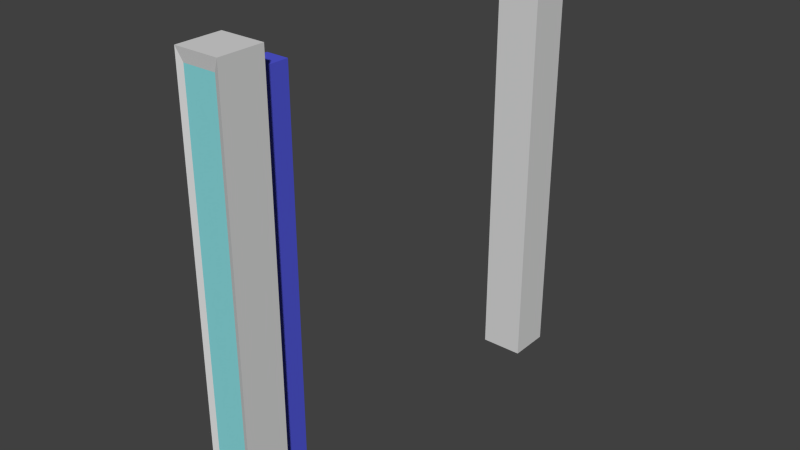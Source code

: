 # Source: DoorSingle.blend  (saved by Blender 2.69.0; exported with 4.5.12 LTS)
import bpy
from mathutils import Matrix  # noqa: F401  (used for matrix-valued properties, if any)

bpy.ops.wm.read_factory_settings(use_empty=True)
scene = bpy.context.scene
scene.name = 'Scene'

# ---- collections
col_collection_1 = bpy.data.collections.new('Collection 1'); scene.collection.children.link(col_collection_1)

# ---- materials (node trees are filled in below, after node groups)
mat_cleardoor = bpy.data.materials.new('ClearDoor')
mat_cleardoor.alpha_threshold = 0.0
mat_cleardoor.use_transparent_shadow = False
mat_cleardoor.preview_render_type = 'CUBE'
mat_cleardoor.diffuse_color = (0.08677, 0.09939, 0.686, 1.0)
mat_cleardoor.specular_color = (0.1473, 0.1473, 0.1473)
mat_cleardoor.roughness = 0.5
mat_cleardoor.specular_intensity = 0.1526
mat_cleardoor.line_color = (0.0, 0.0, 0.0, 0.454)
mat_brushed_aluminum_001 = bpy.data.materials.new('Brushed Aluminum.001')
mat_brushed_aluminum_001.alpha_threshold = 0.0
mat_brushed_aluminum_001.use_transparent_shadow = False
mat_brushed_aluminum_001.preview_render_type = 'CUBE'
mat_brushed_aluminum_001.diffuse_color = (0.686, 0.686, 0.686, 1.0)
mat_brushed_aluminum_001.specular_color = (0.1473, 0.1473, 0.1473)
mat_brushed_aluminum_001.roughness = 0.5
mat_brushed_aluminum_001.specular_intensity = 0.1526
mat_brushed_aluminum_001.line_color = (0.0, 0.0, 0.0, 1.0)
mat_light = bpy.data.materials.new('Light')
mat_light.alpha_threshold = 0.0
mat_light.use_transparent_shadow = False
mat_light.diffuse_color = (0.2541, 0.7075, 0.7357, 1.0)
mat_light.roughness = 0.5
mat_light.line_color = (0.0, 0.0, 0.0, 1.0)

# ---- material node trees

# ---- world
world_world = bpy.data.worlds.new('World'); scene.world = world_world
world_world.color = (0.05088, 0.05088, 0.05088)
world_world.use_sun_shadow = False
world_world.sun_shadow_jitter_overblur = 0.0
world_world.cycles.sampling_method = 'MANUAL'
world_world.cycles.sample_map_resolution = 256

# ---- meshes
me_doorsolid = bpy.data.meshes.new('DoorSolid')
me_doorsolid.from_pydata([(-1.0, -1.0, -1.0), (-1.0, 1.0, -1.0), (1.0, 1.0, -1.0), (1.0, -1.0, -1.0), (-1.0, -1.0, 1.0), (-1.0, 1.0, 1.0), (1.0, 1.0, 1.0), (1.0, -1.0, 1.0)], [], [(4, 5, 1, 0), (5, 6, 2, 1), (6, 7, 3, 2), (7, 4, 0, 3), (0, 1, 2, 3), (7, 6, 5, 4)])
me_doorsolid.materials.append(mat_cleardoor)
me_doorsolid.use_remesh_preserve_volume = False
me_doorsolid.use_remesh_preserve_attributes = False
me_doorsolid.use_mirror_vertex_groups = False
me_doorsolid.update()
me_rwing = bpy.data.meshes.new('Rwing')
me_rwing.from_pydata([(1.0, 1.0, -1.0), (1.0, -1.0, -1.0), (-1.0, -1.0, -1.0), (-1.0, 1.0, -1.0), (1.0, 1.0, 1.0), (1.0, -1.0, 1.0), (-1.0, -1.0, 1.0), (-1.0, 1.0, 1.0), (0.9442, -0.9042, -0.7457), (-0.9442, -0.9042, -0.7457), (0.9442, -0.9042, 0.7457), (-0.9442, -0.9042, 0.7457)], [], [(0, 1, 2, 3), (4, 7, 6, 5), (0, 4, 5, 1), (6, 2, 9, 11), (2, 6, 7, 3), (4, 0, 3, 7), (8, 10, 11, 9), (5, 6, 11, 10), (1, 5, 10, 8), (2, 1, 8, 9)])
me_rwing.polygons.foreach_set('material_index', [0, 0, 0, 0, 0, 0, 1, 0, 0, 0])
_uv = me_rwing.uv_layers.new(name='UVMap')
_uv.uv.foreach_set('vector', [0.5, 0.1429, 0.4286, 0.3572, 0.2143, 0.2858, 0.2858, 0.0715, 0.7142, 0.2143, 0.9285, 0.2858, 0.8571, 0.5, 0.6428, 0.4286, 0.5, 0.1429, 0.7142, 0.2143, 0.6428, 0.4286, 0.4286, 0.3572, 8.45e-05, 0.2143, 0.2143, 0.2858, 0.2143, 0.2858, 8.45e-05, 0.2143, 0.2143, 0.2858, 8.45e-05, 0.2143, 0.0715, 8.45e-05, 0.2858, 0.0715, 0.7142, 0.2143, 0.7857, 8.462e-05, 0.9999, 0.0715, 0.9285, 0.2858, 0.5714, 0.6428, 0.6428, 0.4286, 0.8571, 0.5, 0.7857, 0.7143, 0.6428, 0.4286, 0.8571, 0.5, 0.8571, 0.5, 0.6428, 0.4286, 0.4286, 0.3572, 0.6428, 0.4286, 0.6428, 0.4286, 0.4286, 0.3572, 0.2143, 0.2858, 0.4286, 0.3572, 0.4286, 0.3572, 0.2143, 0.2858])
me_rwing.materials.append(mat_brushed_aluminum_001)
me_rwing.materials.append(mat_light)
me_rwing.use_remesh_preserve_volume = False
me_rwing.use_remesh_preserve_attributes = False
me_rwing.use_mirror_vertex_groups = False
me_rwing.update()
me_lwing = bpy.data.meshes.new('Lwing')
me_lwing.from_pydata([(1.0, 1.0, -1.0), (1.0, -1.0, -1.0), (-1.0, -1.0, -1.0), (-1.0, 1.0, -1.0), (1.0, 1.0, 1.0), (1.0, -1.0, 1.0), (-1.0, -1.0, 1.0), (-1.0, 1.0, 1.0), (0.9442, -0.9042, -0.7457), (-0.9442, -0.9042, -0.7457), (0.9442, -0.9042, 0.7457), (-0.9442, -0.9042, 0.7457)], [], [(0, 1, 2, 3), (4, 7, 6, 5), (0, 4, 5, 1), (6, 2, 9, 11), (2, 6, 7, 3), (4, 0, 3, 7), (8, 10, 11, 9), (5, 6, 11, 10), (1, 5, 10, 8), (2, 1, 8, 9)])
me_lwing.polygons.foreach_set('material_index', [0, 0, 0, 0, 0, 0, 1, 0, 0, 0])
_uv = me_lwing.uv_layers.new(name='UVMap')
_uv.uv.foreach_set('vector', [0.5, 0.1429, 0.4286, 0.3572, 0.2143, 0.2858, 0.2858, 0.0715, 0.7142, 0.2143, 0.9285, 0.2858, 0.8571, 0.5, 0.6428, 0.4286, 0.5, 0.1429, 0.7142, 0.2143, 0.6428, 0.4286, 0.4286, 0.3572, 8.45e-05, 0.2143, 0.2143, 0.2858, 0.2143, 0.2858, 8.45e-05, 0.2143, 0.2143, 0.2858, 8.45e-05, 0.2143, 0.0715, 8.45e-05, 0.2858, 0.0715, 0.7142, 0.2143, 0.7857, 8.462e-05, 0.9999, 0.0715, 0.9285, 0.2858, 0.5714, 0.6428, 0.6428, 0.4286, 0.8571, 0.5, 0.7857, 0.7143, 0.6428, 0.4286, 0.8571, 0.5, 0.8571, 0.5, 0.6428, 0.4286, 0.4286, 0.3572, 0.6428, 0.4286, 0.6428, 0.4286, 0.4286, 0.3572, 0.2143, 0.2858, 0.4286, 0.3572, 0.4286, 0.3572, 0.2143, 0.2858])
me_lwing.materials.append(mat_brushed_aluminum_001)
me_lwing.materials.append(mat_light)
me_lwing.use_remesh_preserve_volume = False
me_lwing.use_remesh_preserve_attributes = False
me_lwing.use_mirror_vertex_groups = False
me_lwing.update()

# ---- objects
ob_doorsolid = bpy.data.objects.new('DoorSolid', me_doorsolid)
ob_rdoorwing = bpy.data.objects.new('RDoorWing', me_rwing)
ob_ldoorwing = bpy.data.objects.new('LDoorWing', me_lwing)

# ---- transforms, parenting, visibility, modifiers, constraints
ob_doorsolid.location = (0.1617, 0.2154, -0.003191)
ob_doorsolid.scale = (0.05, 0.1423, 0.9)
ob_doorsolid.lineart.crease_threshold = 0.0
ob_rdoorwing.location = (0.1649, 0.1042, 0.0)
ob_rdoorwing.rotation_euler = (-0.0, -1.571, 0.0)
ob_rdoorwing.scale = (1.0, 0.1, 0.1)
ob_rdoorwing.lock_rotations_4d = False
ob_rdoorwing.empty_display_type = 'ARROWS'
ob_rdoorwing.lineart.crease_threshold = 0.0
ob_ldoorwing.location = (0.1649, 1.896, 0.0)
ob_ldoorwing.rotation_euler = (-0.0, -1.571, 0.0)
ob_ldoorwing.scale = (1.0, -0.1, -0.1)
ob_ldoorwing.lock_rotations_4d = False
ob_ldoorwing.empty_display_type = 'ARROWS'
ob_ldoorwing.lineart.crease_threshold = 0.0

# ---- collection membership
col_collection_1.objects.link(ob_doorsolid)
col_collection_1.objects.link(ob_rdoorwing)
col_collection_1.objects.link(ob_ldoorwing)

# ---- scene / render settings (as saved in the file)
scene.frame_start = 1; scene.frame_end = 15; scene.frame_set(4)
scene.render.engine = 'BLENDER_EEVEE_NEXT'
scene.render.image_settings.compression = 90
scene.render.resolution_percentage = 50
scene.render.dither_intensity = 0.0
scene.cycles.use_denoising = False
scene.cycles.samples = 10
scene.cycles.sampling_pattern = 'TABULATED_SOBOL'
scene.cycles.light_sampling_threshold = 0.0
scene.cycles.use_adaptive_sampling = False
scene.cycles.use_light_tree = False
scene.cycles.blur_glossy = 0.0
scene.cycles.volume_bounces = 1
scene.cycles.pixel_filter_type = 'GAUSSIAN'
scene.cycles.sample_clamp_indirect = 0.0
scene.view_settings.view_transform = 'Standard'
bpy.context.view_layer.update()

# ---- added for rendering (the .blend has no active camera and no usable light): camera, sun
cam_auto = bpy.data.cameras.new('AutoCamera')
cam_auto.lens = 50.0
cam_auto.sensor_width = 36.0
cam_auto.clip_end = 1000.0
ob_auto_camera = bpy.data.objects.new('AutoCamera', cam_auto)
scene.collection.objects.link(ob_auto_camera)
ob_auto_camera.location = (2.78295, -2.14157, 2.09443)
ob_auto_camera.rotation_euler = (1.09748, -7.21219e-08, 0.694738)
scene.camera = ob_auto_camera
light_auto_sun = bpy.data.lights.new('AutoSun', 'SUN')
light_auto_sun.energy = 3.0
light_auto_sun.angle = 0.0523599
ob_auto_sun = bpy.data.objects.new('AutoSun', light_auto_sun)
scene.collection.objects.link(ob_auto_sun)
ob_auto_sun.rotation_euler = (0.872665, 0.174533, 0.523599)
bpy.context.view_layer.update()
